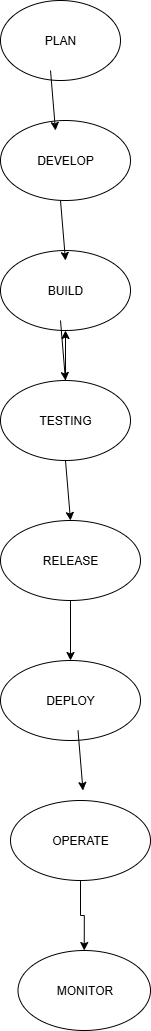

The diagram above was exported from draw.io. Its source (the exported page's mxGraphModel, read from the mxfile embedded in the PNG):
<mxGraphModel dx="1895" dy="1022" grid="1" gridSize="10" guides="1" tooltips="1" connect="1" arrows="1" fold="1" page="1" pageScale="1" pageWidth="850" pageHeight="1100" math="0" shadow="0">
  <root>
    <mxCell id="0" />
    <mxCell id="1" parent="0" />
    <mxCell id="6OyHNNVui-h7HuJVLvNX-2" value="PLAN" style="ellipse;whiteSpace=wrap;html=1;" vertex="1" parent="1">
      <mxGeometry x="340" y="30" width="120" height="80" as="geometry" />
    </mxCell>
    <mxCell id="6OyHNNVui-h7HuJVLvNX-4" value="BUILD" style="ellipse;whiteSpace=wrap;html=1;" vertex="1" parent="1">
      <mxGeometry x="340" y="280" width="130" height="80" as="geometry" />
    </mxCell>
    <mxCell id="6OyHNNVui-h7HuJVLvNX-5" value="DEPLOY" style="ellipse;whiteSpace=wrap;html=1;" vertex="1" parent="1">
      <mxGeometry x="340" y="690" width="140" height="80" as="geometry" />
    </mxCell>
    <mxCell id="6OyHNNVui-h7HuJVLvNX-29" value="" style="edgeStyle=orthogonalEdgeStyle;rounded=0;orthogonalLoop=1;jettySize=auto;html=1;" edge="1" parent="1" source="6OyHNNVui-h7HuJVLvNX-6" target="6OyHNNVui-h7HuJVLvNX-5">
      <mxGeometry relative="1" as="geometry" />
    </mxCell>
    <mxCell id="6OyHNNVui-h7HuJVLvNX-6" value="RELEASE" style="ellipse;whiteSpace=wrap;html=1;" vertex="1" parent="1">
      <mxGeometry x="340" y="550" width="140" height="80" as="geometry" />
    </mxCell>
    <mxCell id="6OyHNNVui-h7HuJVLvNX-33" value="" style="edgeStyle=orthogonalEdgeStyle;rounded=0;orthogonalLoop=1;jettySize=auto;html=1;" edge="1" parent="1" source="6OyHNNVui-h7HuJVLvNX-8" target="6OyHNNVui-h7HuJVLvNX-15">
      <mxGeometry relative="1" as="geometry" />
    </mxCell>
    <mxCell id="6OyHNNVui-h7HuJVLvNX-8" value="OPERATE" style="ellipse;whiteSpace=wrap;html=1;" vertex="1" parent="1">
      <mxGeometry x="350" y="830" width="140" height="80" as="geometry" />
    </mxCell>
    <mxCell id="6OyHNNVui-h7HuJVLvNX-27" value="" style="edgeStyle=orthogonalEdgeStyle;rounded=0;orthogonalLoop=1;jettySize=auto;html=1;" edge="1" parent="1" source="6OyHNNVui-h7HuJVLvNX-11" target="6OyHNNVui-h7HuJVLvNX-4">
      <mxGeometry relative="1" as="geometry" />
    </mxCell>
    <mxCell id="6OyHNNVui-h7HuJVLvNX-11" value="TESTING" style="ellipse;whiteSpace=wrap;html=1;" vertex="1" parent="1">
      <mxGeometry x="340" y="410" width="130" height="80" as="geometry" />
    </mxCell>
    <mxCell id="6OyHNNVui-h7HuJVLvNX-15" value="MONITOR" style="ellipse;whiteSpace=wrap;html=1;" vertex="1" parent="1">
      <mxGeometry x="357.5" y="980" width="132.5" height="80" as="geometry" />
    </mxCell>
    <mxCell id="6OyHNNVui-h7HuJVLvNX-16" value="DEVELOP" style="ellipse;whiteSpace=wrap;html=1;" vertex="1" parent="1">
      <mxGeometry x="340" y="150" width="130" height="80" as="geometry" />
    </mxCell>
    <mxCell id="6OyHNNVui-h7HuJVLvNX-23" value="" style="endArrow=classic;html=1;rounded=0;exitX=0.5;exitY=1;exitDx=0;exitDy=0;entryX=0.5;entryY=0;entryDx=0;entryDy=0;" edge="1" parent="1" source="6OyHNNVui-h7HuJVLvNX-11" target="6OyHNNVui-h7HuJVLvNX-6">
      <mxGeometry width="50" height="50" relative="1" as="geometry">
        <mxPoint x="420" y="550" as="sourcePoint" />
        <mxPoint x="470" y="500" as="targetPoint" />
      </mxGeometry>
    </mxCell>
    <mxCell id="6OyHNNVui-h7HuJVLvNX-25" value="" style="endArrow=classic;html=1;rounded=0;exitX=0.5;exitY=1;exitDx=0;exitDy=0;entryX=0.5;entryY=0;entryDx=0;entryDy=0;" edge="1" parent="1">
      <mxGeometry width="50" height="50" relative="1" as="geometry">
        <mxPoint x="390" y="100" as="sourcePoint" />
        <mxPoint x="395" y="160" as="targetPoint" />
      </mxGeometry>
    </mxCell>
    <mxCell id="6OyHNNVui-h7HuJVLvNX-26" value="" style="endArrow=classic;html=1;rounded=0;exitX=0.5;exitY=1;exitDx=0;exitDy=0;entryX=0.5;entryY=0;entryDx=0;entryDy=0;" edge="1" parent="1">
      <mxGeometry width="50" height="50" relative="1" as="geometry">
        <mxPoint x="400" y="230" as="sourcePoint" />
        <mxPoint x="405" y="290" as="targetPoint" />
      </mxGeometry>
    </mxCell>
    <mxCell id="6OyHNNVui-h7HuJVLvNX-28" value="" style="endArrow=classic;html=1;rounded=0;exitX=0.5;exitY=1;exitDx=0;exitDy=0;entryX=0.5;entryY=0;entryDx=0;entryDy=0;" edge="1" parent="1">
      <mxGeometry width="50" height="50" relative="1" as="geometry">
        <mxPoint x="400" y="350" as="sourcePoint" />
        <mxPoint x="405" y="410" as="targetPoint" />
      </mxGeometry>
    </mxCell>
    <mxCell id="6OyHNNVui-h7HuJVLvNX-30" value="" style="endArrow=classic;html=1;rounded=0;exitX=0.5;exitY=1;exitDx=0;exitDy=0;entryX=0.5;entryY=0;entryDx=0;entryDy=0;" edge="1" parent="1">
      <mxGeometry width="50" height="50" relative="1" as="geometry">
        <mxPoint x="417.5" y="760" as="sourcePoint" />
        <mxPoint x="422.5" y="820" as="targetPoint" />
      </mxGeometry>
    </mxCell>
  </root>
</mxGraphModel>